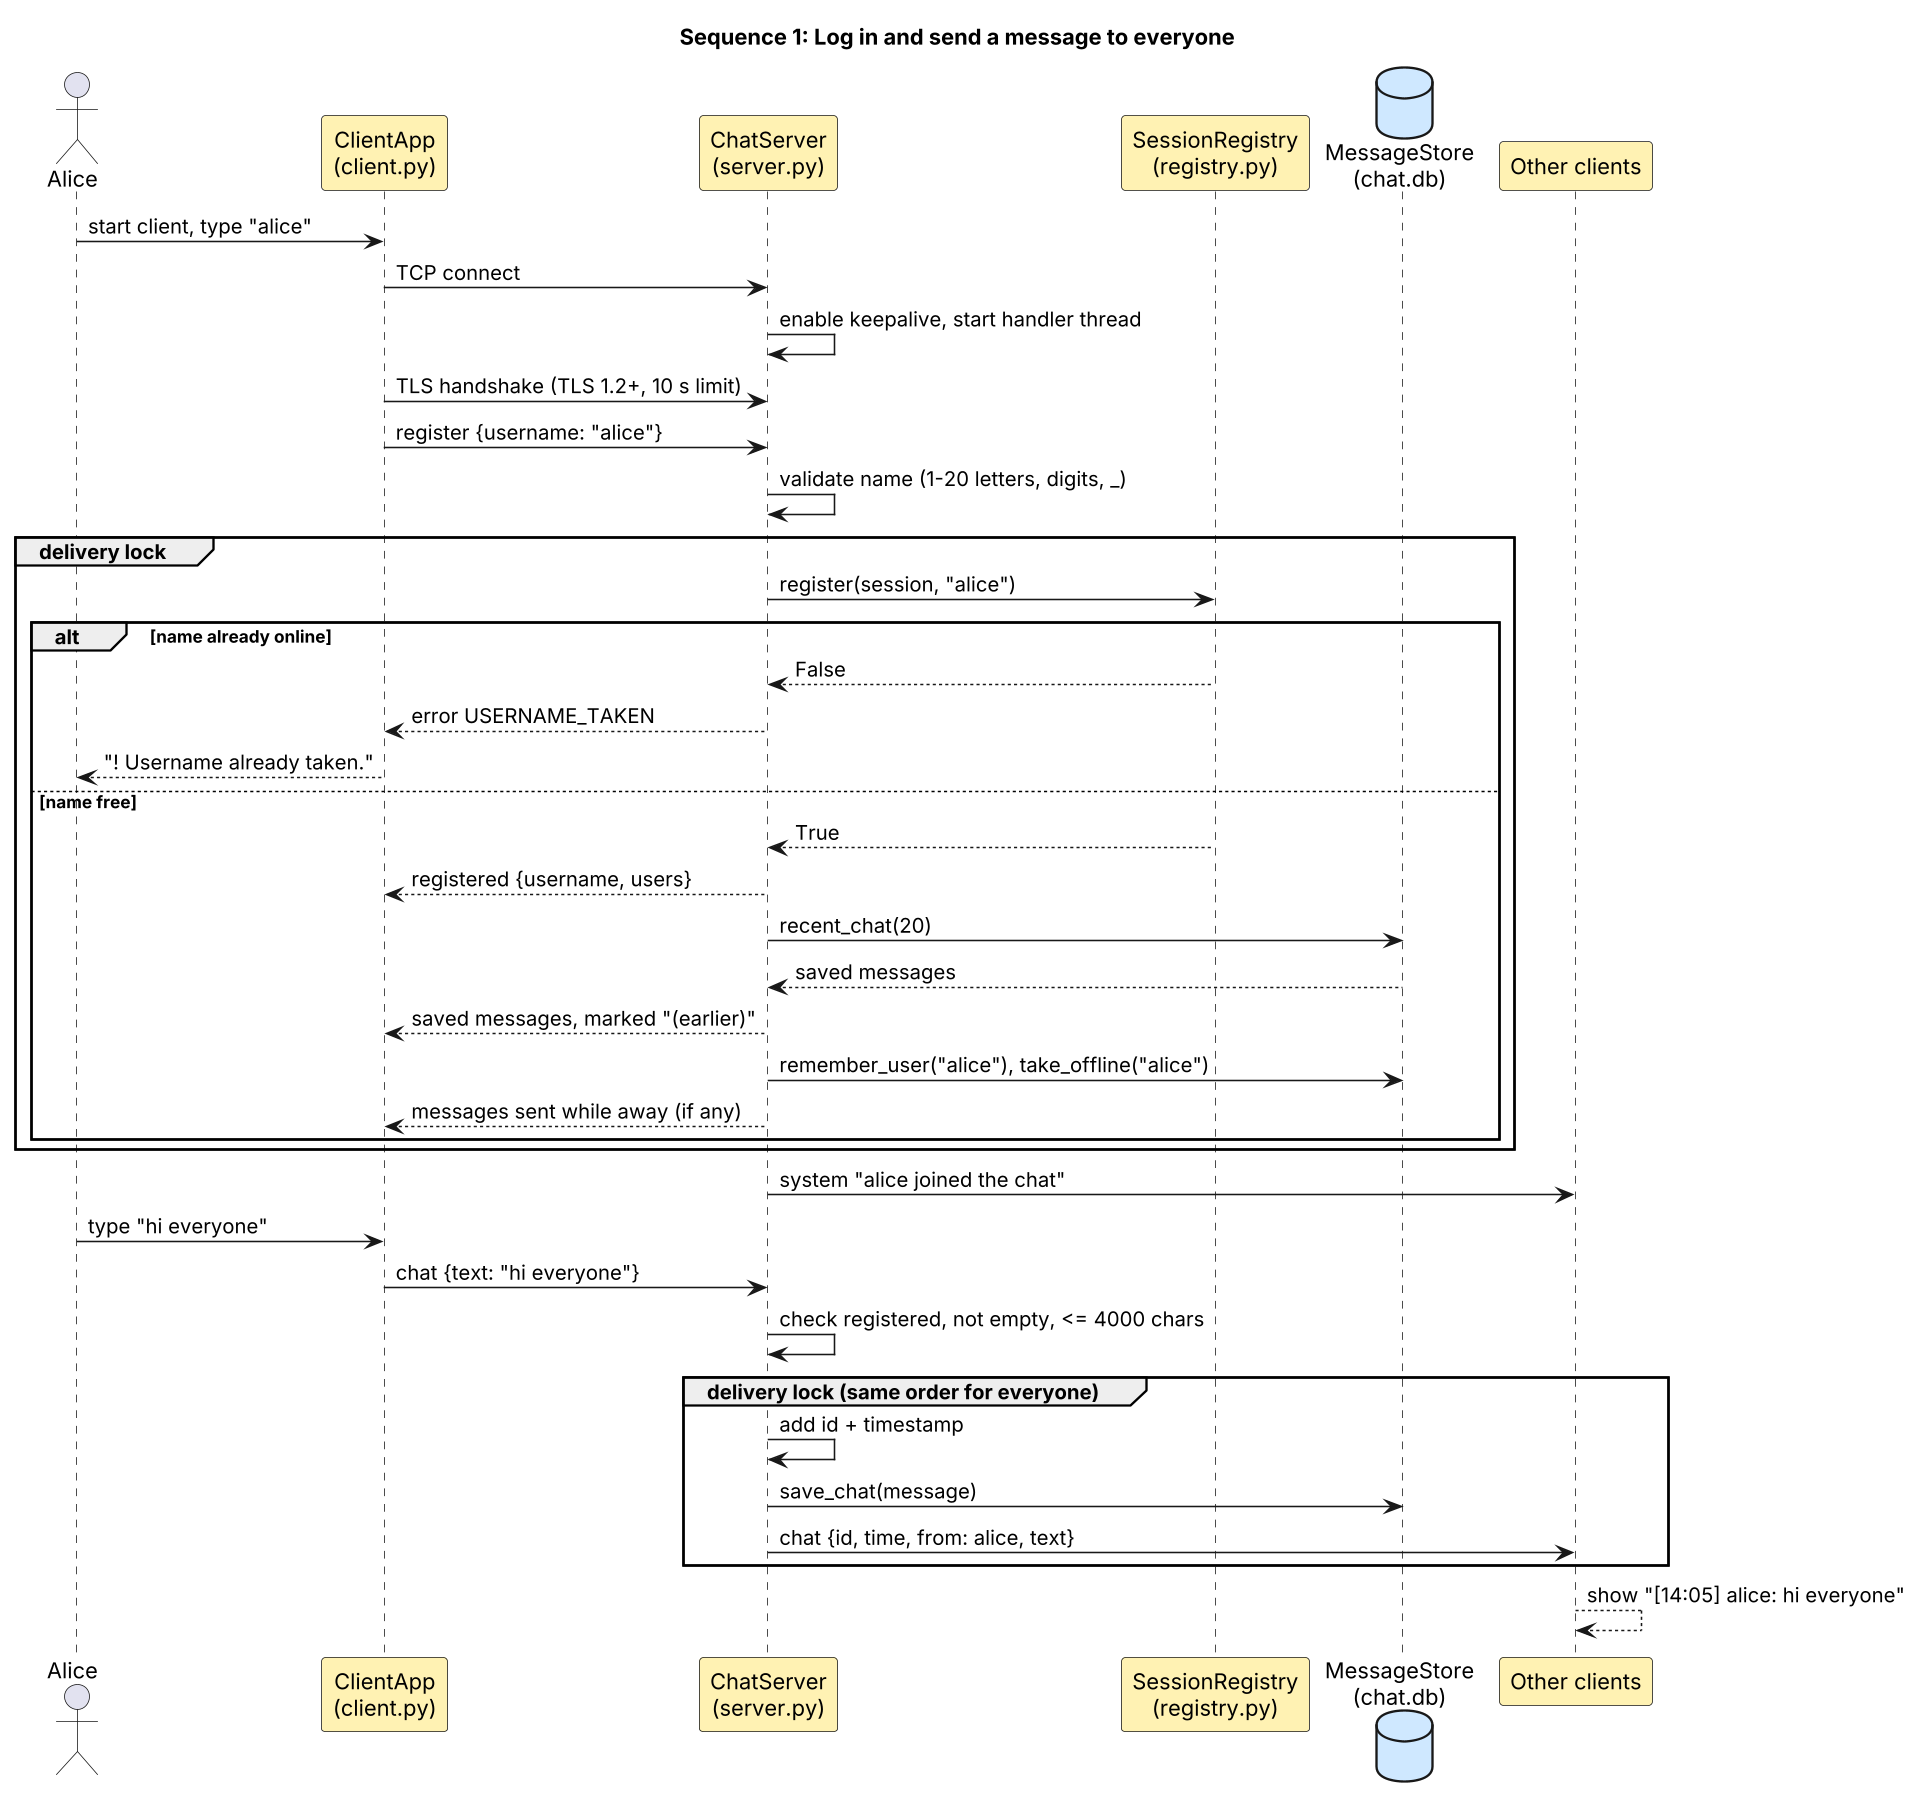

The diagram above was rendered by PlantUML. Its source (embedded in the PNG):
@startuml
skinparamlocked dpi 150
' Sequence diagram 1: logging in and sending a message to everyone (FR-001, FR-003, FR-011)
title Sequence 1: Log in and send a message to everyone
skinparam monochrome false
skinparam shadowing false
skinparam sequenceMessageAlign left
skinparam ParticipantBackgroundColor #FFF2B3
skinparam DatabaseBackgroundColor #CFE8FF
actor Alice
participant "ClientApp\n(client.py)" as C
participant "ChatServer\n(server.py)" as S
participant "SessionRegistry\n(registry.py)" as R
database "MessageStore\n(chat.db)" as DB
participant "Other clients" as O

Alice -> C : start client, type "alice"
C -> S : TCP connect
S -> S : enable keepalive, start handler thread
C -> S : TLS handshake (TLS 1.2+, 10 s limit)
C -> S : register {username: "alice"}
S -> S : validate name (1-20 letters, digits, _)
group delivery lock
S -> R : register(session, "alice")
alt name already online
  R --> S : False
  S --> C : error USERNAME_TAKEN
  C --> Alice : "! Username already taken."
else name free
  R --> S : True
  S --> C : registered {username, users}
  S -> DB : recent_chat(20)
  DB --> S : saved messages
  S --> C : saved messages, marked "(earlier)"
  S -> DB : remember_user("alice"), take_offline("alice")
  S --> C : messages sent while away (if any)
end
end
S -> O : system "alice joined the chat"

Alice -> C : type "hi everyone"
C -> S : chat {text: "hi everyone"}
S -> S : check registered, not empty, <= 4000 chars
group delivery lock (same order for everyone)
  S -> S : add id + timestamp
  S -> DB : save_chat(message)
  S -> O : chat {id, time, from: alice, text}
end
O --> O : show "[14:05] alice: hi everyone"
@enduml